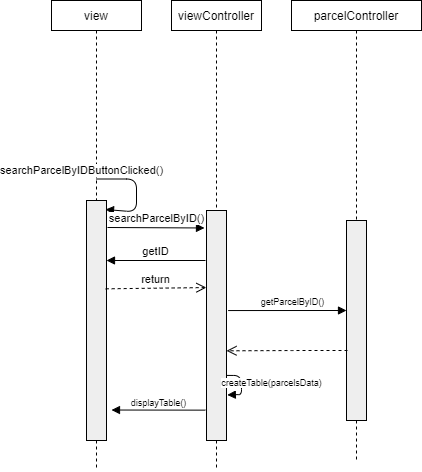

The diagram above was exported from draw.io. Its source (the exported page's mxGraphModel, read from the mxfile embedded in the PNG):
<mxGraphModel dx="1422" dy="745" grid="1" gridSize="10" guides="1" tooltips="1" connect="1" arrows="1" fold="1" page="1" pageScale="1" pageWidth="850" pageHeight="1100" math="0" shadow="0">
  <root>
    <mxCell id="0" />
    <mxCell id="1" parent="0" />
    <mxCell id="Qi8HrF6mY_pfpNBTO8mW-2" value="parcelController" style="shape=rect;html=1;whiteSpace=wrap;align=center;" parent="1" vertex="1">
      <mxGeometry x="300" y="50" width="130" height="30" as="geometry" />
    </mxCell>
    <mxCell id="Qi8HrF6mY_pfpNBTO8mW-3" value="" style="edgeStyle=none;html=1;dashed=1;endArrow=none;align=center;verticalAlign=bottom;exitX=0.5;exitY=1;" parent="1" source="Qi8HrF6mY_pfpNBTO8mW-11" edge="1">
      <mxGeometry x="1" relative="1" as="geometry">
        <mxPoint x="365" y="510" as="targetPoint" />
      </mxGeometry>
    </mxCell>
    <mxCell id="Qi8HrF6mY_pfpNBTO8mW-6" value="view" style="shape=rect;html=1;whiteSpace=wrap;align=center;" parent="1" vertex="1">
      <mxGeometry x="60" y="50" width="90" height="30" as="geometry" />
    </mxCell>
    <mxCell id="Qi8HrF6mY_pfpNBTO8mW-7" value="" style="edgeStyle=none;html=1;dashed=1;endArrow=none;" parent="1" source="Qi8HrF6mY_pfpNBTO8mW-6" target="Qi8HrF6mY_pfpNBTO8mW-8" edge="1">
      <mxGeometry relative="1" as="geometry" />
    </mxCell>
    <mxCell id="Qi8HrF6mY_pfpNBTO8mW-8" value="" style="shape=rect;html=1;fillColor=#eeeeee;" parent="1" vertex="1">
      <mxGeometry x="95" y="250" width="20" height="240" as="geometry" />
    </mxCell>
    <mxCell id="Qi8HrF6mY_pfpNBTO8mW-11" value="" style="shape=rect;html=1;fillColor=#eeeeee;" parent="1" vertex="1">
      <mxGeometry x="355" y="270" width="20" height="200" as="geometry" />
    </mxCell>
    <mxCell id="Qi8HrF6mY_pfpNBTO8mW-12" value="" style="edgeStyle=none;html=1;dashed=1;endArrow=none;align=center;verticalAlign=bottom;exitX=0.5;exitY=1;" parent="1" source="Qi8HrF6mY_pfpNBTO8mW-2" target="Qi8HrF6mY_pfpNBTO8mW-11" edge="1">
      <mxGeometry x="1" relative="1" as="geometry">
        <mxPoint x="365" y="440" as="targetPoint" />
        <mxPoint x="365" y="80" as="sourcePoint" />
      </mxGeometry>
    </mxCell>
    <mxCell id="Qi8HrF6mY_pfpNBTO8mW-21" value="searchParcelByIDButtonClicked()" style="html=1;verticalAlign=bottom;endArrow=block;" parent="1" edge="1">
      <mxGeometry x="-0.2315" y="-55" width="80" relative="1" as="geometry">
        <mxPoint x="105" y="228.5" as="sourcePoint" />
        <mxPoint x="114" y="259" as="targetPoint" />
        <Array as="points">
          <mxPoint x="145" y="228.5" />
          <mxPoint x="145" y="261.5" />
        </Array>
        <mxPoint as="offset" />
      </mxGeometry>
    </mxCell>
    <mxCell id="Qi8HrF6mY_pfpNBTO8mW-36" value="viewController" style="shape=rect;html=1;whiteSpace=wrap;align=center;" parent="1" vertex="1">
      <mxGeometry x="180" y="50" width="90" height="30" as="geometry" />
    </mxCell>
    <mxCell id="Qi8HrF6mY_pfpNBTO8mW-37" value="" style="edgeStyle=none;html=1;dashed=1;endArrow=none;" parent="1" source="Qi8HrF6mY_pfpNBTO8mW-48" edge="1">
      <mxGeometry relative="1" as="geometry">
        <mxPoint x="225" y="520" as="targetPoint" />
      </mxGeometry>
    </mxCell>
    <mxCell id="Qi8HrF6mY_pfpNBTO8mW-47" value="searchParcelByID()" style="html=1;verticalAlign=bottom;endArrow=block;entryX=-0.1;entryY=0.076;entryDx=0;entryDy=0;entryPerimeter=0;" parent="1" target="Qi8HrF6mY_pfpNBTO8mW-48" edge="1">
      <mxGeometry width="80" relative="1" as="geometry">
        <mxPoint x="116" y="277" as="sourcePoint" />
        <mxPoint x="230" y="295" as="targetPoint" />
      </mxGeometry>
    </mxCell>
    <mxCell id="Qi8HrF6mY_pfpNBTO8mW-48" value="" style="shape=rect;html=1;fillColor=#eeeeee;" parent="1" vertex="1">
      <mxGeometry x="215" y="260" width="20" height="230" as="geometry" />
    </mxCell>
    <mxCell id="Qi8HrF6mY_pfpNBTO8mW-49" value="" style="edgeStyle=none;html=1;dashed=1;endArrow=none;" parent="1" source="Qi8HrF6mY_pfpNBTO8mW-36" target="Qi8HrF6mY_pfpNBTO8mW-48" edge="1">
      <mxGeometry relative="1" as="geometry">
        <mxPoint x="225" y="80" as="sourcePoint" />
        <mxPoint x="225" y="520" as="targetPoint" />
      </mxGeometry>
    </mxCell>
    <mxCell id="Qi8HrF6mY_pfpNBTO8mW-53" value="getParcelByID()" style="html=1;verticalAlign=bottom;endArrow=block;exitX=1.083;exitY=0.435;exitDx=0;exitDy=0;fontSize=9;exitPerimeter=0;" parent="1" source="Qi8HrF6mY_pfpNBTO8mW-48" edge="1">
      <mxGeometry x="0.0851" y="1" width="80" relative="1" as="geometry">
        <mxPoint x="245" y="327.5" as="sourcePoint" />
        <mxPoint x="355" y="360" as="targetPoint" />
        <mxPoint as="offset" />
      </mxGeometry>
    </mxCell>
    <mxCell id="Qi8HrF6mY_pfpNBTO8mW-59" value="" style="html=1;verticalAlign=bottom;endArrow=open;dashed=1;endSize=8;fontSize=9;exitX=0.05;exitY=0.65;exitDx=0;exitDy=0;exitPerimeter=0;entryX=1;entryY=0.61;entryDx=0;entryDy=0;entryPerimeter=0;" parent="1" source="Qi8HrF6mY_pfpNBTO8mW-11" target="Qi8HrF6mY_pfpNBTO8mW-48" edge="1">
      <mxGeometry relative="1" as="geometry">
        <mxPoint x="260" y="420" as="sourcePoint" />
        <mxPoint x="180" y="420" as="targetPoint" />
        <Array as="points">
          <mxPoint x="310" y="400" />
        </Array>
      </mxGeometry>
    </mxCell>
    <mxCell id="Qi8HrF6mY_pfpNBTO8mW-60" value="createTable(parcelsData)" style="html=1;verticalAlign=bottom;endArrow=block;fontSize=9;exitX=0.98;exitY=0.717;exitDx=0;exitDy=0;exitPerimeter=0;entryX=1.04;entryY=0.802;entryDx=0;entryDy=0;entryPerimeter=0;" parent="1" source="Qi8HrF6mY_pfpNBTO8mW-48" target="Qi8HrF6mY_pfpNBTO8mW-48" edge="1">
      <mxGeometry x="0.4154" y="-30" width="80" relative="1" as="geometry">
        <mxPoint x="180" y="380" as="sourcePoint" />
        <mxPoint x="260" y="380" as="targetPoint" />
        <Array as="points">
          <mxPoint x="250" y="425" />
          <mxPoint x="250" y="444" />
        </Array>
        <mxPoint x="31" y="26" as="offset" />
      </mxGeometry>
    </mxCell>
    <mxCell id="Qi8HrF6mY_pfpNBTO8mW-61" value="displayTable()" style="html=1;verticalAlign=bottom;endArrow=block;fontSize=9;exitX=-0.06;exitY=0.868;exitDx=0;exitDy=0;exitPerimeter=0;entryX=1.25;entryY=0.873;entryDx=0;entryDy=0;entryPerimeter=0;" parent="1" source="Qi8HrF6mY_pfpNBTO8mW-48" target="Qi8HrF6mY_pfpNBTO8mW-8" edge="1">
      <mxGeometry width="80" relative="1" as="geometry">
        <mxPoint x="140" y="510" as="sourcePoint" />
        <mxPoint x="220" y="510" as="targetPoint" />
      </mxGeometry>
    </mxCell>
    <mxCell id="Qi8HrF6mY_pfpNBTO8mW-62" value="" style="endArrow=none;dashed=1;html=1;fontSize=9;exitX=0.5;exitY=1;exitDx=0;exitDy=0;" parent="1" source="Qi8HrF6mY_pfpNBTO8mW-8" edge="1">
      <mxGeometry width="50" height="50" relative="1" as="geometry">
        <mxPoint x="200" y="480" as="sourcePoint" />
        <mxPoint x="105" y="520" as="targetPoint" />
      </mxGeometry>
    </mxCell>
    <mxCell id="cDq5pWqvTfIauhXgTIVe-3" value="getID" style="html=1;verticalAlign=bottom;endArrow=block;entryX=1;entryY=0.25;entryDx=0;entryDy=0;" parent="1" target="Qi8HrF6mY_pfpNBTO8mW-8" edge="1">
      <mxGeometry width="80" relative="1" as="geometry">
        <mxPoint x="214" y="310" as="sourcePoint" />
        <mxPoint x="460" y="280" as="targetPoint" />
      </mxGeometry>
    </mxCell>
    <mxCell id="cDq5pWqvTfIauhXgTIVe-4" value="return" style="html=1;verticalAlign=bottom;endArrow=open;dashed=1;endSize=8;exitX=0.959;exitY=0.368;exitDx=0;exitDy=0;exitPerimeter=0;entryX=-0.007;entryY=0.335;entryDx=0;entryDy=0;entryPerimeter=0;" parent="1" source="Qi8HrF6mY_pfpNBTO8mW-8" target="Qi8HrF6mY_pfpNBTO8mW-48" edge="1">
      <mxGeometry relative="1" as="geometry">
        <mxPoint x="460" y="280" as="sourcePoint" />
        <mxPoint x="380" y="280" as="targetPoint" />
      </mxGeometry>
    </mxCell>
  </root>
</mxGraphModel>